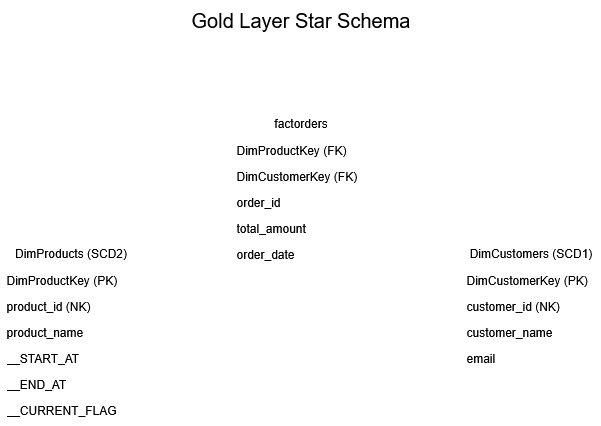

The diagram above was exported from draw.io. Its source (the exported page's mxGraphModel, read from the mxfile embedded in the PNG):
<mxGraphModel dx="927" dy="744" grid="1" gridSize="10" guides="1" tooltips="1" connect="1" arrows="1" fold="1" page="1" pageScale="1" pageWidth="1100" pageHeight="850" math="0" shadow="0">
  <root>
    <mxCell id="0" />
    <mxCell id="1" parent="0" />
    <mxCell id="XamUEdqI87sfBtfhG98A-10" value="&lt;span style=&quot;background-color: light-dark(#ffffff, var(--ge-dark-color, #121212));&quot;&gt;DimProducts (SCD2)&lt;/span&gt;" style="swimlane;fontStyle=0;childLayout=stackLayout;horizontal=1;startSize=26;fillColor=none;horizontalStack=0;resizeParent=1;resizeParentMax=0;resizeLast=0;collapsible=1;marginBottom=0;html=1;strokeColor=light-dark(#FFFFFF,#FFFFFF);" vertex="1" parent="1">
      <mxGeometry x="250" y="360" width="140" height="182" as="geometry" />
    </mxCell>
    <mxCell id="XamUEdqI87sfBtfhG98A-11" value="&lt;div&gt;&lt;span style=&quot;background-color: light-dark(#ffffff, var(--ge-dark-color, #121212));&quot;&gt;DimProductKey (PK)&lt;/span&gt;&lt;/div&gt;" style="text;strokeColor=light-dark(#FFFFFF,#FFFFFF);fillColor=none;align=left;verticalAlign=top;spacingLeft=4;spacingRight=4;overflow=hidden;rotatable=0;points=[[0,0.5],[1,0.5]];portConstraint=eastwest;whiteSpace=wrap;html=1;" vertex="1" parent="XamUEdqI87sfBtfhG98A-10">
      <mxGeometry y="26" width="140" height="26" as="geometry" />
    </mxCell>
    <mxCell id="XamUEdqI87sfBtfhG98A-12" value="&lt;span style=&quot;background-color: light-dark(#ffffff, var(--ge-dark-color, #121212));&quot;&gt;product_id (NK)&lt;/span&gt;" style="text;strokeColor=light-dark(#FFFFFF,#FFFFFF);fillColor=none;align=left;verticalAlign=top;spacingLeft=4;spacingRight=4;overflow=hidden;rotatable=0;points=[[0,0.5],[1,0.5]];portConstraint=eastwest;whiteSpace=wrap;html=1;" vertex="1" parent="XamUEdqI87sfBtfhG98A-10">
      <mxGeometry y="52" width="140" height="26" as="geometry" />
    </mxCell>
    <mxCell id="XamUEdqI87sfBtfhG98A-13" value="&lt;span style=&quot;background-color: light-dark(#ffffff, var(--ge-dark-color, #121212));&quot;&gt;product_name&lt;/span&gt;" style="text;strokeColor=light-dark(#FFFFFF,#FFFFFF);fillColor=none;align=left;verticalAlign=top;spacingLeft=4;spacingRight=4;overflow=hidden;rotatable=0;points=[[0,0.5],[1,0.5]];portConstraint=eastwest;whiteSpace=wrap;html=1;" vertex="1" parent="XamUEdqI87sfBtfhG98A-10">
      <mxGeometry y="78" width="140" height="26" as="geometry" />
    </mxCell>
    <mxCell id="XamUEdqI87sfBtfhG98A-15" value="&lt;span style=&quot;background-color: light-dark(#ffffff, var(--ge-dark-color, #121212));&quot;&gt;__START_AT&lt;/span&gt;" style="text;strokeColor=light-dark(#FFFFFF,#FFFFFF);fillColor=none;align=left;verticalAlign=top;spacingLeft=4;spacingRight=4;overflow=hidden;rotatable=0;points=[[0,0.5],[1,0.5]];portConstraint=eastwest;whiteSpace=wrap;html=1;" vertex="1" parent="XamUEdqI87sfBtfhG98A-10">
      <mxGeometry y="104" width="140" height="26" as="geometry" />
    </mxCell>
    <mxCell id="XamUEdqI87sfBtfhG98A-14" value="&lt;span style=&quot;background-color: light-dark(#ffffff, var(--ge-dark-color, #121212));&quot;&gt;__END_AT&lt;/span&gt;" style="text;strokeColor=light-dark(#FFFFFF,#FFFFFF);fillColor=none;align=left;verticalAlign=top;spacingLeft=4;spacingRight=4;overflow=hidden;rotatable=0;points=[[0,0.5],[1,0.5]];portConstraint=eastwest;whiteSpace=wrap;html=1;" vertex="1" parent="XamUEdqI87sfBtfhG98A-10">
      <mxGeometry y="130" width="140" height="26" as="geometry" />
    </mxCell>
    <mxCell id="XamUEdqI87sfBtfhG98A-16" value="&lt;span style=&quot;background-color: light-dark(#ffffff, var(--ge-dark-color, #121212));&quot;&gt;__CURRENT_FLAG&lt;/span&gt;" style="text;strokeColor=light-dark(#FFFFFF,#FFFFFF);fillColor=none;align=left;verticalAlign=top;spacingLeft=4;spacingRight=4;overflow=hidden;rotatable=0;points=[[0,0.5],[1,0.5]];portConstraint=eastwest;whiteSpace=wrap;html=1;" vertex="1" parent="XamUEdqI87sfBtfhG98A-10">
      <mxGeometry y="156" width="140" height="26" as="geometry" />
    </mxCell>
    <mxCell id="XamUEdqI87sfBtfhG98A-17" value="&lt;span style=&quot;background-color: light-dark(#ffffff, var(--ge-dark-color, #121212));&quot;&gt;DimCustomers (SCD1)&lt;/span&gt;" style="swimlane;fontStyle=0;childLayout=stackLayout;horizontal=1;startSize=26;fillColor=none;horizontalStack=0;resizeParent=1;resizeParentMax=0;resizeLast=0;collapsible=1;marginBottom=0;html=1;strokeColor=light-dark(#FFFFFF,#FFFFFF);" vertex="1" parent="1">
      <mxGeometry x="710" y="360" width="140" height="130" as="geometry" />
    </mxCell>
    <mxCell id="XamUEdqI87sfBtfhG98A-18" value="&lt;span style=&quot;background-color: light-dark(#ffffff, var(--ge-dark-color, #121212));&quot;&gt;DimCustomerKey (PK)&lt;/span&gt;" style="text;strokeColor=light-dark(#FFFFFF,#FFFFFF);fillColor=none;align=left;verticalAlign=top;spacingLeft=4;spacingRight=4;overflow=hidden;rotatable=0;points=[[0,0.5],[1,0.5]];portConstraint=eastwest;whiteSpace=wrap;html=1;" vertex="1" parent="XamUEdqI87sfBtfhG98A-17">
      <mxGeometry y="26" width="140" height="26" as="geometry" />
    </mxCell>
    <mxCell id="XamUEdqI87sfBtfhG98A-19" value="&lt;span style=&quot;background-color: light-dark(#ffffff, var(--ge-dark-color, #121212));&quot;&gt;customer_id (NK)&lt;/span&gt;" style="text;strokeColor=light-dark(#FFFFFF,#FFFFFF);fillColor=none;align=left;verticalAlign=top;spacingLeft=4;spacingRight=4;overflow=hidden;rotatable=0;points=[[0,0.5],[1,0.5]];portConstraint=eastwest;whiteSpace=wrap;html=1;" vertex="1" parent="XamUEdqI87sfBtfhG98A-17">
      <mxGeometry y="52" width="140" height="26" as="geometry" />
    </mxCell>
    <mxCell id="XamUEdqI87sfBtfhG98A-20" value="&lt;span style=&quot;background-color: light-dark(#ffffff, var(--ge-dark-color, #121212));&quot;&gt;customer_name&lt;/span&gt;" style="text;strokeColor=light-dark(#FFFFFF,#FFFFFF);fillColor=none;align=left;verticalAlign=top;spacingLeft=4;spacingRight=4;overflow=hidden;rotatable=0;points=[[0,0.5],[1,0.5]];portConstraint=eastwest;whiteSpace=wrap;html=1;" vertex="1" parent="XamUEdqI87sfBtfhG98A-17">
      <mxGeometry y="78" width="140" height="26" as="geometry" />
    </mxCell>
    <mxCell id="XamUEdqI87sfBtfhG98A-21" value="&lt;span style=&quot;background-color: light-dark(#ffffff, var(--ge-dark-color, #121212));&quot;&gt;email&lt;/span&gt;" style="text;strokeColor=light-dark(#FFFFFF,#FFFFFF);fillColor=none;align=left;verticalAlign=top;spacingLeft=4;spacingRight=4;overflow=hidden;rotatable=0;points=[[0,0.5],[1,0.5]];portConstraint=eastwest;whiteSpace=wrap;html=1;" vertex="1" parent="XamUEdqI87sfBtfhG98A-17">
      <mxGeometry y="104" width="140" height="26" as="geometry" />
    </mxCell>
    <mxCell id="XamUEdqI87sfBtfhG98A-22" value="&lt;span style=&quot;color: light-dark(rgb(0, 0, 0), rgb(255, 255, 255)); background-color: light-dark(#ffffff, var(--ge-dark-color, #121212));&quot;&gt;factorders&lt;/span&gt;" style="swimlane;fontStyle=0;childLayout=stackLayout;horizontal=1;startSize=26;fillColor=none;horizontalStack=0;resizeParent=1;resizeParentMax=0;resizeLast=0;collapsible=1;marginBottom=0;html=1;strokeColor=light-dark(#FFFFFF,#FFFFFF);" vertex="1" parent="1">
      <mxGeometry x="480" y="230" width="140" height="156" as="geometry" />
    </mxCell>
    <mxCell id="XamUEdqI87sfBtfhG98A-23" value="&lt;span style=&quot;background-color: light-dark(#ffffff, var(--ge-dark-color, #121212));&quot;&gt;DimProductKey (FK)&lt;/span&gt;" style="text;strokeColor=light-dark(#FFFFFF,#FFFFFF);fillColor=none;align=left;verticalAlign=top;spacingLeft=4;spacingRight=4;overflow=hidden;rotatable=0;points=[[0,0.5],[1,0.5]];portConstraint=eastwest;whiteSpace=wrap;html=1;" vertex="1" parent="XamUEdqI87sfBtfhG98A-22">
      <mxGeometry y="26" width="140" height="26" as="geometry" />
    </mxCell>
    <mxCell id="XamUEdqI87sfBtfhG98A-24" value="&lt;span style=&quot;background-color: light-dark(#ffffff, var(--ge-dark-color, #121212));&quot;&gt;DimCustomerKey (FK)&lt;/span&gt;" style="text;strokeColor=light-dark(#FFFFFF,#FFFFFF);fillColor=none;align=left;verticalAlign=top;spacingLeft=4;spacingRight=4;overflow=hidden;rotatable=0;points=[[0,0.5],[1,0.5]];portConstraint=eastwest;whiteSpace=wrap;html=1;" vertex="1" parent="XamUEdqI87sfBtfhG98A-22">
      <mxGeometry y="52" width="140" height="26" as="geometry" />
    </mxCell>
    <mxCell id="XamUEdqI87sfBtfhG98A-25" value="&lt;span style=&quot;background-color: light-dark(#ffffff, var(--ge-dark-color, #121212));&quot;&gt;order_id&lt;/span&gt;" style="text;strokeColor=light-dark(#FFFFFF,#FFFFFF);fillColor=none;align=left;verticalAlign=top;spacingLeft=4;spacingRight=4;overflow=hidden;rotatable=0;points=[[0,0.5],[1,0.5]];portConstraint=eastwest;whiteSpace=wrap;html=1;" vertex="1" parent="XamUEdqI87sfBtfhG98A-22">
      <mxGeometry y="78" width="140" height="26" as="geometry" />
    </mxCell>
    <mxCell id="XamUEdqI87sfBtfhG98A-26" value="&lt;span style=&quot;background-color: light-dark(#ffffff, var(--ge-dark-color, #121212));&quot;&gt;total_amount&lt;/span&gt;" style="text;strokeColor=light-dark(#FFFFFF,#FFFFFF);fillColor=none;align=left;verticalAlign=top;spacingLeft=4;spacingRight=4;overflow=hidden;rotatable=0;points=[[0,0.5],[1,0.5]];portConstraint=eastwest;whiteSpace=wrap;html=1;" vertex="1" parent="XamUEdqI87sfBtfhG98A-22">
      <mxGeometry y="104" width="140" height="26" as="geometry" />
    </mxCell>
    <mxCell id="XamUEdqI87sfBtfhG98A-27" value="&lt;span style=&quot;background-color: light-dark(#ffffff, var(--ge-dark-color, #121212));&quot;&gt;order_date&lt;/span&gt;" style="text;strokeColor=light-dark(#FFFFFF,#FFFFFF);fillColor=none;align=left;verticalAlign=top;spacingLeft=4;spacingRight=4;overflow=hidden;rotatable=0;points=[[0,0.5],[1,0.5]];portConstraint=eastwest;whiteSpace=wrap;html=1;" vertex="1" parent="XamUEdqI87sfBtfhG98A-22">
      <mxGeometry y="130" width="140" height="26" as="geometry" />
    </mxCell>
    <mxCell id="XamUEdqI87sfBtfhG98A-29" value="" style="endArrow=ERmany;startArrow=classic;html=1;rounded=0;exitX=0.5;exitY=0;exitDx=0;exitDy=0;endFill=0;strokeColor=light-dark(#FFFFFF,#FFFFFF);" edge="1" parent="1" source="XamUEdqI87sfBtfhG98A-10">
      <mxGeometry width="50" height="50" relative="1" as="geometry">
        <mxPoint x="520" y="410" as="sourcePoint" />
        <mxPoint x="480" y="290" as="targetPoint" />
        <Array as="points">
          <mxPoint x="320" y="290" />
        </Array>
      </mxGeometry>
    </mxCell>
    <mxCell id="XamUEdqI87sfBtfhG98A-30" value="" style="endArrow=ERmany;startArrow=classic;html=1;rounded=0;exitX=0.429;exitY=-0.002;exitDx=0;exitDy=0;exitPerimeter=0;startFill=1;endFill=0;strokeColor=light-dark(#FFFFFF,#FFFFFF);" edge="1" parent="1" source="XamUEdqI87sfBtfhG98A-17">
      <mxGeometry width="50" height="50" relative="1" as="geometry">
        <mxPoint x="720" y="320" as="sourcePoint" />
        <mxPoint x="622" y="300" as="targetPoint" />
        <Array as="points">
          <mxPoint x="770" y="300" />
        </Array>
      </mxGeometry>
    </mxCell>
    <mxCell id="XamUEdqI87sfBtfhG98A-31" value="&lt;font style=&quot;font-size: 20px;&quot;&gt;&lt;span style=&quot;color: light-dark(rgb(0, 0, 0), rgb(255, 255, 255)); background-color: light-dark(#ffffff, var(--ge-dark-color, #121212));&quot;&gt;Gold Layer Star Schema&lt;/span&gt;&lt;/font&gt;" style="text;html=1;align=center;verticalAlign=middle;resizable=0;points=[];autosize=1;strokeColor=light-dark(#FFFFFF,#FFFFFF);fillColor=none;" vertex="1" parent="1">
      <mxGeometry x="430" y="120" width="240" height="40" as="geometry" />
    </mxCell>
  </root>
</mxGraphModel>